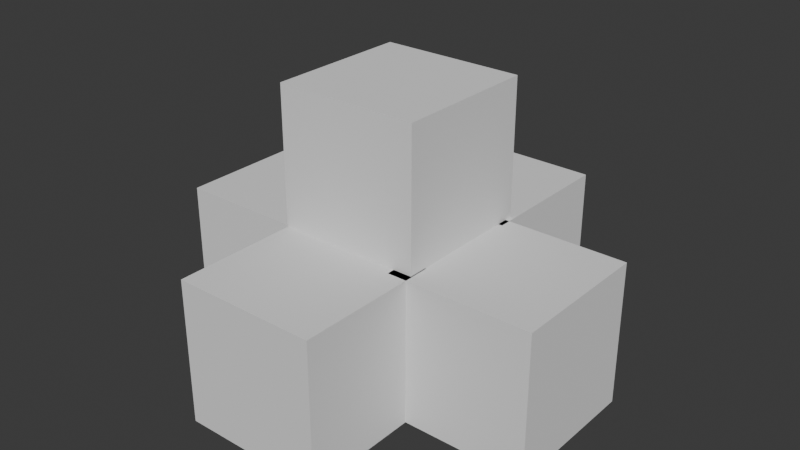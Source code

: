 # Source: whitebox.blend  (saved by Blender 4.2.66; exported with 4.5.12 LTS)
import bpy
from mathutils import Matrix  # noqa: F401  (used for matrix-valued properties, if any)

bpy.ops.wm.read_factory_settings(use_empty=True)
scene = bpy.context.scene
scene.name = 'Scene'

# ---- collections
col_collection = bpy.data.collections.new('Collection'); scene.collection.children.link(col_collection)

# ---- materials (node trees are filled in below, after node groups)
mat_material = bpy.data.materials.new('Material')
mat_material.alpha_threshold = 0.0
mat_material.roughness = 0.5
mat_material.line_color = (0.0, 0.0, 0.0, 1.0)

# ---- material node trees
mat_material.use_nodes = True; mat_material.node_tree.nodes.clear()
_N = mat_material.node_tree.nodes; _L = mat_material.node_tree.links
n0 = _N.new('ShaderNodeOutputMaterial'); n0.name = 'Material Output'; n0.location = (300, 300)
n1 = _N.new('ShaderNodeBsdfPrincipled'); n1.name = 'Principled BSDF'; n1.location = (10, 300)
n1.inputs[3].default_value = 1.45
_L.new(n1.outputs[0], n0.inputs[0])
n0.is_active_output = True

# ---- world
world_world = bpy.data.worlds.new('World'); scene.world = world_world
world_world.use_nodes = True; world_world.node_tree.nodes.clear()
_N = world_world.node_tree.nodes; _L = world_world.node_tree.links
n0 = _N.new('ShaderNodeOutputWorld'); n0.name = 'World Output'; n0.location = (300, 300)
n1 = _N.new('ShaderNodeBackground'); n1.name = 'Background'; n1.location = (10, 300)
n1.inputs[0].default_value = (0.05088, 0.05088, 0.05088, 1.0)
_L.new(n1.outputs[0], n0.inputs[0])
n0.is_active_output = True
world_world.color = (0.05088, 0.05088, 0.05088)
world_world.sun_shadow_jitter_overblur = 0.0

# ---- meshes
me_cube = bpy.data.meshes.new('Cube')
me_cube.from_pydata([(1.0, 1.0, 1.0), (1.0, 1.0, -1.0), (1.0, -1.0, 1.0), (1.0, -1.0, -1.0), (-1.0, 1.0, 1.0), (-1.0, 1.0, -1.0), (-1.0, -1.0, 1.0), (-1.0, -1.0, -1.0)], [], [(0, 4, 6, 2), (3, 2, 6, 7), (7, 6, 4, 5), (5, 1, 3, 7), (1, 0, 2, 3), (5, 4, 0, 1)])
_uv = me_cube.uv_layers.new(name='UVMap')
_uv.uv.foreach_set('vector', [0.625, 0.5, 0.875, 0.5, 0.875, 0.75, 0.625, 0.75, 0.375, 0.75, 0.625, 0.75, 0.625, 1.0, 0.375, 1.0, 0.375, 0.0, 0.625, 0.0, 0.625, 0.25, 0.375, 0.25, 0.125, 0.5, 0.375, 0.5, 0.375, 0.75, 0.125, 0.75, 0.375, 0.5, 0.625, 0.5, 0.625, 0.75, 0.375, 0.75, 0.375, 0.25, 0.625, 0.25, 0.625, 0.5, 0.375, 0.5])
me_cube.materials.append(mat_material)
me_cube.use_mirror_vertex_groups = False
me_cube.update()
me_cube_001 = bpy.data.meshes.new('Cube.001')
me_cube_001.from_pydata([(10.0, -10.0, 0.0), (10.0, -10.0, -1.0), (10.0, 0.0, 0.0), (10.0, -3.333, 0.0), (10.0, -6.667, 0.0), (10.0, -6.667, -1.0), (10.0, -3.333, -1.0), (10.0, 0.0, -1.0), (6.667, -10.0, 0.0), (3.333, -10.0, 0.0), (0.0, -10.0, 0.0), (0.0, -10.0, -1.0), (3.333, -10.0, -1.0), (6.667, -10.0, -1.0), (6.667, 0.0, -1.0), (3.333, 0.0, -1.0), (0.0, 0.0, -1.0), (6.667, -3.333, -1.0), (3.333, -3.333, -1.0), (0.0, -3.333, -1.0), (6.667, -6.667, -1.0), (3.333, -6.667, -1.0), (0.0, -6.667, -1.0), (0.0, 0.0, 0.0), (3.333, 0.0, 0.0), (6.667, 0.0, 0.0), (0.0, -3.333, 0.0), (3.333, -3.333, 0.0), (6.667, -3.333, 0.0), (0.0, -6.667, 0.0), (3.333, -6.667, 0.0), (6.667, -6.667, 0.0), (10.0, -11.0, 0.0), (10.0, -11.0, -1.0), (6.667, -11.0, -1.0), (6.667, -11.0, 0.0), (3.333, -11.0, 0.0), (0.0, -11.0, 0.0), (0.0, -11.0, -1.0), (3.333, -11.0, -1.0), (11.0, -10.0, 0.0), (11.0, -10.0, -1.0), (11.0, -6.667, 0.0), (11.0, 0.0, 0.0), (11.0, -3.333, 0.0), (11.0, -6.667, -1.0), (11.0, -3.333, -1.0), (11.0, 0.0, -1.0), (11.0, -11.0, 0.0), (11.0, -11.0, -1.0), (10.0, -6.667, 1.0), (10.0, -10.0, 1.0), (10.0, 0.0, 1.0), (10.0, -3.333, 1.0), (6.667, -10.0, 1.0), (3.333, -10.0, 1.0), (0.0, -10.0, 1.0), (0.0, -11.0, 1.0), (10.0, -11.0, 1.0), (6.667, -11.0, 1.0), (3.333, -11.0, 1.0), (11.0, -6.667, 1.0), (11.0, -10.0, 1.0), (11.0, 0.0, 1.0), (11.0, -3.333, 1.0), (11.0, -11.0, 1.0)], [], [(20, 5, 1, 13), (6, 7, 47, 46), (32, 48, 65, 58), (5, 6, 46, 45), (14, 7, 6, 17), (17, 6, 5, 20), (3, 28, 31, 4), (28, 27, 30, 31), (27, 26, 29, 30), (2, 25, 28, 3), (25, 24, 27, 28), (24, 23, 26, 27), (19, 18, 21, 22), (18, 17, 20, 21), (16, 15, 18, 19), (15, 14, 17, 18), (22, 21, 12, 11), (21, 20, 13, 12), (44, 43, 63, 64), (12, 13, 34, 39), (4, 31, 8, 0), (31, 30, 9, 8), (30, 29, 10, 9), (33, 32, 35, 34), (34, 35, 36, 39), (39, 36, 37, 38), (36, 35, 59, 60), (11, 12, 39, 38), (3, 4, 50, 53), (13, 1, 33, 34), (33, 1, 41, 49), (45, 42, 40, 41), (47, 43, 44, 46), (46, 44, 42, 45), (41, 40, 48, 49), (32, 33, 49, 48), (10, 37, 57, 56), (40, 42, 61, 62), (35, 32, 58, 59), (1, 5, 45, 41), (52, 53, 64, 63), (55, 56, 57, 60), (51, 54, 59, 58), (54, 55, 60, 59), (53, 50, 61, 64), (50, 51, 62, 61), (51, 58, 65, 62), (37, 36, 60, 57), (42, 44, 64, 61), (0, 8, 54, 51), (48, 40, 62, 65), (8, 9, 55, 54), (9, 10, 56, 55), (4, 0, 51, 50), (43, 2, 52, 63), (2, 3, 53, 52)])
_uv = me_cube_001.uv_layers.new(name='UVMap')
_uv.uv.foreach_set('vector', [0.3333, 0.7083, 0.375, 0.7083, 0.375, 0.75, 0.3333, 0.75, 0.375, 0.6667, 0.375, 0.625, 0.375, 0.625, 0.375, 0.6667, 0.625, 0.75, 0.625, 0.75, 0.625, 0.75, 0.625, 0.75, 0.375, 0.7083, 0.375, 0.6667, 0.375, 0.6667, 0.375, 0.7083, 0.3333, 0.625, 0.375, 0.625, 0.375, 0.6667, 0.3333, 0.6667, 0.3333, 0.6667, 0.375, 0.6667, 0.375, 0.7083, 0.3333, 0.7083, 0.625, 0.6667, 0.6667, 0.6667, 0.6667, 0.7083, 0.625, 0.7083, 0.6667, 0.6667, 0.7083, 0.6667, 0.7083, 0.7083, 0.6667, 0.7083, 0.7083, 0.6667, 0.75, 0.6667, 0.75, 0.7083, 0.7083, 0.7083, 0.625, 0.625, 0.6667, 0.625, 0.6667, 0.6667, 0.625, 0.6667, 0.6667, 0.625, 0.7083, 0.625, 0.7083, 0.6667, 0.6667, 0.6667, 0.7083, 0.625, 0.75, 0.625, 0.75, 0.6667, 0.7083, 0.6667, 0.25, 0.6667, 0.2917, 0.6667, 0.2917, 0.7083, 0.25, 0.7083, 0.2917, 0.6667, 0.3333, 0.6667, 0.3333, 0.7083, 0.2917, 0.7083, 0.25, 0.625, 0.2917, 0.625, 0.2917, 0.6667, 0.25, 0.6667, 0.2917, 0.625, 0.3333, 0.625, 0.3333, 0.6667, 0.2917, 0.6667, 0.25, 0.7083, 0.2917, 0.7083, 0.2917, 0.75, 0.25, 0.75, 0.2917, 0.7083, 0.3333, 0.7083, 0.3333, 0.75, 0.2917, 0.75, 0.625, 0.6667, 0.625, 0.625, 0.625, 0.625, 0.625, 0.6667, 0.2917, 0.75, 0.3333, 0.75, 0.3333, 0.75, 0.2917, 0.75, 0.625, 0.7083, 0.6667, 0.7083, 0.6667, 0.75, 0.625, 0.75, 0.6667, 0.7083, 0.7083, 0.7083, 0.7083, 0.75, 0.6667, 0.75, 0.7083, 0.7083, 0.75, 0.7083, 0.75, 0.75, 0.7083, 0.75, 0.375, 0.75, 0.625, 0.75, 0.625, 0.7917, 0.375, 0.7917, 0.375, 0.7917, 0.625, 0.7917, 0.625, 0.8333, 0.375, 0.8333, 0.375, 0.8333, 0.625, 0.8333, 0.625, 0.875, 0.375, 0.875, 0.625, 0.8333, 0.625, 0.7917, 0.625, 0.7917, 0.625, 0.8333, 0.25, 0.75, 0.2917, 0.75, 0.2917, 0.75, 0.25, 0.75, 0.625, 0.6667, 0.625, 0.7083, 0.625, 0.7083, 0.625, 0.6667, 0.3333, 0.75, 0.375, 0.75, 0.375, 0.75, 0.3333, 0.75, 0.375, 0.75, 0.375, 0.75, 0.375, 0.75, 0.375, 0.75, 0.375, 0.7083, 0.625, 0.7083, 0.625, 0.75, 0.375, 0.75, 0.375, 0.625, 0.625, 0.625, 0.625, 0.6667, 0.375, 0.6667, 0.375, 0.6667, 0.625, 0.6667, 0.625, 0.7083, 0.375, 0.7083, 0.375, 0.75, 0.625, 0.75, 0.625, 0.75, 0.375, 0.75, 0.625, 0.75, 0.375, 0.75, 0.375, 0.75, 0.625, 0.75, 0.0, 0.0, 0.0, 0.0, 0.0, 0.0, 0.0, 0.0, 0.625, 0.75, 0.625, 0.7083, 0.625, 0.7083, 0.625, 0.75, 0.625, 0.7917, 0.625, 0.75, 0.625, 0.75, 0.625, 0.7917, 0.375, 0.75, 0.375, 0.7083, 0.375, 0.7083, 0.375, 0.75, 0.625, 0.625, 0.625, 0.6667, 0.625, 0.6667, 0.625, 0.625, 0.7083, 0.75, 0.75, 0.75, 0.75, 0.75, 0.7083, 0.75, 0.625, 0.75, 0.6667, 0.75, 0.6667, 0.75, 0.625, 0.75, 0.6667, 0.75, 0.7083, 0.75, 0.7083, 0.75, 0.6667, 0.75, 0.625, 0.6667, 0.625, 0.7083, 0.625, 0.7083, 0.625, 0.6667, 0.625, 0.7083, 0.625, 0.75, 0.625, 0.75, 0.625, 0.7083, 0.625, 0.75, 0.625, 0.75, 0.625, 0.75, 0.625, 0.75, 0.625, 0.875, 0.625, 0.8333, 0.625, 0.8333, 0.625, 0.875, 0.625, 0.7083, 0.625, 0.6667, 0.625, 0.6667, 0.625, 0.7083, 0.625, 0.75, 0.6667, 0.75, 0.6667, 0.75, 0.625, 0.75, 0.625, 0.75, 0.625, 0.75, 0.625, 0.75, 0.625, 0.75, 0.6667, 0.75, 0.7083, 0.75, 0.7083, 0.75, 0.6667, 0.75, 0.7083, 0.75, 0.75, 0.75, 0.75, 0.75, 0.7083, 0.75, 0.625, 0.7083, 0.625, 0.75, 0.625, 0.75, 0.625, 0.7083, 0.0, 0.0, 0.0, 0.0, 0.0, 0.0, 0.0, 0.0, 0.625, 0.625, 0.625, 0.6667, 0.625, 0.6667, 0.625, 0.625])
me_cube_001.materials.append(mat_material)
me_cube_001.use_mirror_vertex_groups = False
me_cube_001.update()
me_cube_003 = bpy.data.meshes.new('Cube.003')
me_cube_003.from_pydata([(-1.0, -1.0, -1.0), (-1.0, -1.0, 1.0), (-1.0, 1.0, -1.0), (-1.0, 1.0, 1.0), (1.0, -1.0, -1.0), (1.0, -1.0, 1.0), (1.0, 1.0, -1.0), (1.0, 1.0, 1.0)], [], [(0, 1, 3, 2), (2, 3, 7, 6), (6, 7, 5, 4), (4, 5, 1, 0), (2, 6, 4, 0), (7, 3, 1, 5)])
_uv = me_cube_003.uv_layers.new(name='UVMap')
_uv.uv.foreach_set('vector', [0.375, 0.0, 0.625, 0.0, 0.625, 0.25, 0.375, 0.25, 0.375, 0.25, 0.625, 0.25, 0.625, 0.5, 0.375, 0.5, 0.375, 0.5, 0.625, 0.5, 0.625, 0.75, 0.375, 0.75, 0.375, 0.75, 0.625, 0.75, 0.625, 1.0, 0.375, 1.0, 0.125, 0.5, 0.375, 0.5, 0.375, 0.75, 0.125, 0.75, 0.625, 0.5, 0.875, 0.5, 0.875, 0.75, 0.625, 0.75])
me_cube_003.update()
me_cube_004 = bpy.data.meshes.new('Cube.004')
me_cube_004.from_pydata([(-1.0, -1.0, -1.0), (-1.0, -1.0, 1.0), (-1.0, 1.0, -1.0), (-1.0, 1.0, 1.0), (1.0, -1.0, -1.0), (1.0, -1.0, 1.0), (1.0, 1.0, -1.0), (1.0, 1.0, 1.0)], [], [(0, 1, 3, 2), (2, 3, 7, 6), (6, 7, 5, 4), (4, 5, 1, 0), (2, 6, 4, 0), (7, 3, 1, 5)])
_uv = me_cube_004.uv_layers.new(name='UVMap')
_uv.uv.foreach_set('vector', [0.375, 0.0, 0.625, 0.0, 0.625, 0.25, 0.375, 0.25, 0.375, 0.25, 0.625, 0.25, 0.625, 0.5, 0.375, 0.5, 0.375, 0.5, 0.625, 0.5, 0.625, 0.75, 0.375, 0.75, 0.375, 0.75, 0.625, 0.75, 0.625, 1.0, 0.375, 1.0, 0.125, 0.5, 0.375, 0.5, 0.375, 0.75, 0.125, 0.75, 0.625, 0.5, 0.875, 0.5, 0.875, 0.75, 0.625, 0.75])
me_cube_004.update()
me_cube_005 = bpy.data.meshes.new('Cube.005')
me_cube_005.from_pydata([(-1.0, -1.0, -1.0), (-1.0, -1.0, 1.0), (-1.0, 1.0, -1.0), (-1.0, 1.0, 1.0), (1.0, -1.0, -1.0), (1.0, -1.0, 1.0), (1.0, 1.0, -1.0), (1.0, 1.0, 1.0)], [], [(0, 1, 3, 2), (2, 3, 7, 6), (6, 7, 5, 4), (4, 5, 1, 0), (2, 6, 4, 0), (7, 3, 1, 5)])
_uv = me_cube_005.uv_layers.new(name='UVMap')
_uv.uv.foreach_set('vector', [0.375, 0.0, 0.625, 0.0, 0.625, 0.25, 0.375, 0.25, 0.375, 0.25, 0.625, 0.25, 0.625, 0.5, 0.375, 0.5, 0.375, 0.5, 0.625, 0.5, 0.625, 0.75, 0.375, 0.75, 0.375, 0.75, 0.625, 0.75, 0.625, 1.0, 0.375, 1.0, 0.125, 0.5, 0.375, 0.5, 0.375, 0.75, 0.125, 0.75, 0.625, 0.5, 0.875, 0.5, 0.875, 0.75, 0.625, 0.75])
me_cube_005.update()
me_cube_006 = bpy.data.meshes.new('Cube.006')
me_cube_006.from_pydata([(-1.0, -1.0, -1.0), (-1.0, -1.0, 1.0), (-1.0, 1.0, -1.0), (-1.0, 1.0, 1.0), (1.0, -1.0, -1.0), (1.0, -1.0, 1.0), (1.0, 1.0, -1.0), (1.0, 1.0, 1.0)], [], [(0, 1, 3, 2), (2, 3, 7, 6), (6, 7, 5, 4), (4, 5, 1, 0), (2, 6, 4, 0), (7, 3, 1, 5)])
_uv = me_cube_006.uv_layers.new(name='UVMap')
_uv.uv.foreach_set('vector', [0.375, 0.0, 0.625, 0.0, 0.625, 0.25, 0.375, 0.25, 0.375, 0.25, 0.625, 0.25, 0.625, 0.5, 0.375, 0.5, 0.375, 0.5, 0.625, 0.5, 0.625, 0.75, 0.375, 0.75, 0.375, 0.75, 0.625, 0.75, 0.625, 1.0, 0.375, 1.0, 0.125, 0.5, 0.375, 0.5, 0.375, 0.75, 0.125, 0.75, 0.625, 0.5, 0.875, 0.5, 0.875, 0.75, 0.625, 0.75])
me_cube_006.update()
me_cube_007 = bpy.data.meshes.new('Cube.007')
me_cube_007.from_pydata([(-1.0, -1.0, -1.0), (-1.0, -1.0, 1.0), (-1.0, 1.0, -1.0), (-1.0, 1.0, 1.0), (1.0, -1.0, -1.0), (1.0, -1.0, 1.0), (1.0, 1.0, -1.0), (1.0, 1.0, 1.0)], [], [(0, 1, 3, 2), (2, 3, 7, 6), (6, 7, 5, 4), (4, 5, 1, 0), (2, 6, 4, 0), (7, 3, 1, 5)])
_uv = me_cube_007.uv_layers.new(name='UVMap')
_uv.uv.foreach_set('vector', [0.375, 0.0, 0.625, 0.0, 0.625, 0.25, 0.375, 0.25, 0.375, 0.25, 0.625, 0.25, 0.625, 0.5, 0.375, 0.5, 0.375, 0.5, 0.625, 0.5, 0.625, 0.75, 0.375, 0.75, 0.375, 0.75, 0.625, 0.75, 0.625, 1.0, 0.375, 1.0, 0.125, 0.5, 0.375, 0.5, 0.375, 0.75, 0.125, 0.75, 0.625, 0.5, 0.875, 0.5, 0.875, 0.75, 0.625, 0.75])
me_cube_007.update()

# ---- objects
ob_dummy_die = bpy.data.objects.new('dummy die', me_cube)
ob_tray = bpy.data.objects.new('tray', me_cube_001)
ob_cube = bpy.data.objects.new('Cube', me_cube_003)
ob_cube_001 = bpy.data.objects.new('Cube.001', me_cube_004)
ob_cube_002 = bpy.data.objects.new('Cube.002', me_cube_005)
ob_cube_003 = bpy.data.objects.new('Cube.003', me_cube_006)
ob_cube_004 = bpy.data.objects.new('Cube.004', me_cube_007)

# ---- transforms, parenting, visibility, modifiers, constraints
ob_dummy_die.location = (0.0, 0.0, 1.829)
ob_dummy_die.scale = (0.5, 0.5, 0.5)
ob_dummy_die.lock_rotations_4d = False
ob_dummy_die.empty_display_type = 'ARROWS'
ob_dummy_die.lineart.crease_threshold = 0.0
ob_tray.location = (0.0, 0.0, 0.0)
ob_tray.lock_rotations_4d = False
ob_tray.empty_display_type = 'ARROWS'
ob_tray.lineart.crease_threshold = 0.0
_m = ob_tray.modifiers.new('Mirror', 'MIRROR')
_m.use_axis = (True, True, False)
ob_cube.location = (-24.53, 0.2926, 5.859)
ob_cube.scale = (14.12, 14.12, 14.12)
ob_cube_001.location = (0.8111, 24.52, 5.859)
ob_cube_001.scale = (14.12, 14.12, 14.12)
ob_cube_002.location = (24.57, -1.521, 5.859)
ob_cube_002.scale = (14.12, 14.12, 14.12)
ob_cube_003.location = (0.1674, -24.52, 5.859)
ob_cube_003.scale = (14.12, 14.12, 14.12)
ob_cube_004.location = (0.0, 0.0, 32.72)
ob_cube_004.scale = (14.12, 14.12, 14.12)

# ---- collection membership
col_collection.objects.link(ob_dummy_die)
col_collection.objects.link(ob_tray)
col_collection.objects.link(ob_cube)
col_collection.objects.link(ob_cube_001)
col_collection.objects.link(ob_cube_002)
col_collection.objects.link(ob_cube_003)
col_collection.objects.link(ob_cube_004)

# ---- scene / render settings (as saved in the file)
scene.frame_start = 1; scene.frame_end = 250; scene.frame_set(1)
scene.render.engine = 'BLENDER_EEVEE_NEXT'
bpy.context.view_layer.update()

# ---- added for rendering (the .blend has no active camera and no usable light): camera, sun
cam_auto = bpy.data.cameras.new('AutoCamera')
cam_auto.lens = 50.0
cam_auto.sensor_width = 36.0
cam_auto.clip_end = 1987.75
ob_auto_camera = bpy.data.objects.new('AutoCamera', cam_auto)
scene.collection.objects.link(ob_auto_camera)
ob_auto_camera.location = (113.284, -135.915, 109.898)
ob_auto_camera.rotation_euler = (1.09748, -7.21219e-08, 0.694738)
scene.camera = ob_auto_camera
light_auto_sun = bpy.data.lights.new('AutoSun', 'SUN')
light_auto_sun.energy = 3.0
light_auto_sun.angle = 0.0523599
ob_auto_sun = bpy.data.objects.new('AutoSun', light_auto_sun)
scene.collection.objects.link(ob_auto_sun)
ob_auto_sun.rotation_euler = (0.872665, 0.174533, 0.523599)
bpy.context.view_layer.update()
